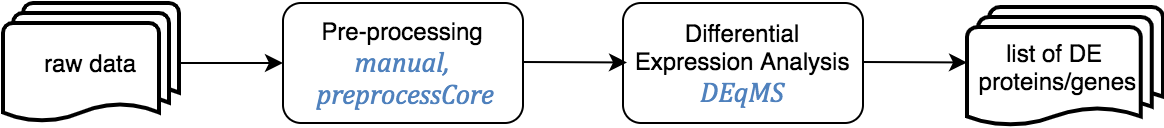

The diagram above was exported from draw.io. Its source (the exported page's mxGraphModel, read from the mxfile embedded in the PNG):
<mxGraphModel dx="928" dy="502" grid="1" gridSize="10" guides="1" tooltips="1" connect="1" arrows="1" fold="1" page="1" pageScale="1" pageWidth="827" pageHeight="1169" math="0" shadow="0">
  <root>
    <mxCell id="WIyWlLk6GJQsqaUBKTNV-0" />
    <mxCell id="WIyWlLk6GJQsqaUBKTNV-1" parent="WIyWlLk6GJQsqaUBKTNV-0" />
    <mxCell id="7staDhovf99hvq9gaEVw-0" value="raw data" style="strokeWidth=2;html=1;shape=mxgraph.flowchart.multi-document;whiteSpace=wrap;" parent="WIyWlLk6GJQsqaUBKTNV-1" vertex="1">
      <mxGeometry x="60" y="60" width="88" height="60" as="geometry" />
    </mxCell>
    <mxCell id="7staDhovf99hvq9gaEVw-1" value="Pre-processing&lt;br&gt;&lt;font color=&quot;#4f81bd&quot; face=&quot;cambria&quot;&gt;&lt;span style=&quot;font-size: 14px&quot;&gt;&lt;i&gt;manual,&lt;br&gt;&amp;nbsp;&lt;/i&gt;&lt;/span&gt;&lt;span style=&quot;font-size: 14px&quot;&gt;&lt;i&gt;preprocessCore&lt;/i&gt;&lt;/span&gt;&lt;/font&gt;" style="rounded=1;whiteSpace=wrap;html=1;" parent="WIyWlLk6GJQsqaUBKTNV-1" vertex="1">
      <mxGeometry x="200" y="60" width="120" height="60" as="geometry" />
    </mxCell>
    <mxCell id="7staDhovf99hvq9gaEVw-4" value="Differential Expression Analysis&lt;br&gt;&lt;font color=&quot;#4f81bd&quot; face=&quot;cambria&quot;&gt;&lt;span style=&quot;font-size: 14px&quot;&gt;&lt;i&gt;DEqMS&lt;/i&gt;&lt;/span&gt;&lt;/font&gt;" style="rounded=1;whiteSpace=wrap;html=1;" parent="WIyWlLk6GJQsqaUBKTNV-1" vertex="1">
      <mxGeometry x="370" y="60" width="120" height="60" as="geometry" />
    </mxCell>
    <mxCell id="7staDhovf99hvq9gaEVw-5" value="list of DE&amp;nbsp; &amp;nbsp;&lt;br&gt;proteins/genes&amp;nbsp;&amp;nbsp;" style="strokeWidth=2;html=1;shape=mxgraph.flowchart.multi-document;whiteSpace=wrap;" parent="WIyWlLk6GJQsqaUBKTNV-1" vertex="1">
      <mxGeometry x="542" y="62" width="98" height="60" as="geometry" />
    </mxCell>
    <mxCell id="7staDhovf99hvq9gaEVw-6" value="" style="endArrow=classic;html=1;entryX=0;entryY=0.5;entryDx=0;entryDy=0;" parent="WIyWlLk6GJQsqaUBKTNV-1" target="7staDhovf99hvq9gaEVw-1" edge="1">
      <mxGeometry width="50" height="50" relative="1" as="geometry">
        <mxPoint x="148" y="90" as="sourcePoint" />
        <mxPoint x="198" y="40" as="targetPoint" />
      </mxGeometry>
    </mxCell>
    <mxCell id="7staDhovf99hvq9gaEVw-7" value="" style="endArrow=classic;html=1;" parent="WIyWlLk6GJQsqaUBKTNV-1" edge="1">
      <mxGeometry width="50" height="50" relative="1" as="geometry">
        <mxPoint x="320" y="89.5" as="sourcePoint" />
        <mxPoint x="372" y="89.73214285714289" as="targetPoint" />
      </mxGeometry>
    </mxCell>
    <mxCell id="NEGqGvG4qT4jKNn2RI__-0" value="" style="endArrow=classic;html=1;" parent="WIyWlLk6GJQsqaUBKTNV-1" edge="1">
      <mxGeometry width="50" height="50" relative="1" as="geometry">
        <mxPoint x="490" y="89.5" as="sourcePoint" />
        <mxPoint x="542" y="89.73214285714289" as="targetPoint" />
      </mxGeometry>
    </mxCell>
  </root>
</mxGraphModel>